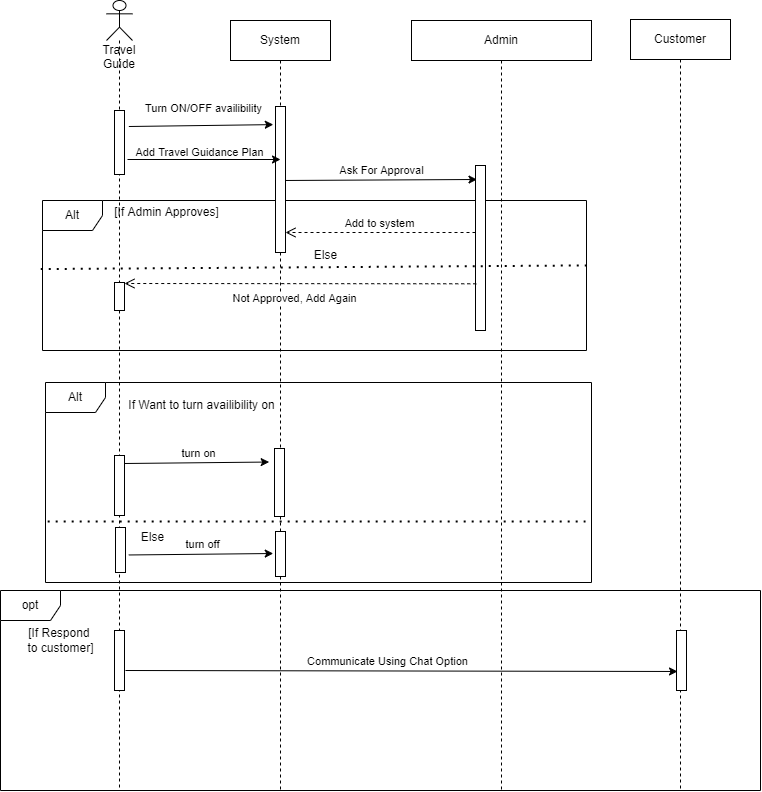

The diagram above was exported from draw.io. Its source (the exported page's mxGraphModel, read from the mxfile embedded in the PNG):
<mxGraphModel dx="1044" dy="509" grid="0" gridSize="10" guides="1" tooltips="1" connect="1" arrows="1" fold="1" page="1" pageScale="1" pageWidth="827" pageHeight="583" math="0" shadow="0">
  <root>
    <mxCell id="0" />
    <mxCell id="1" parent="0" />
    <mxCell id="j1NOwF5FTya-IoRZqVeP-28" value="Alt" style="shape=umlFrame;whiteSpace=wrap;html=1;" parent="1" vertex="1">
      <mxGeometry x="82" y="230" width="544" height="150" as="geometry" />
    </mxCell>
    <mxCell id="j1NOwF5FTya-IoRZqVeP-7" value="Travel Guide" style="shape=umlLifeline;participant=umlActor;perimeter=lifelinePerimeter;whiteSpace=wrap;html=1;container=1;collapsible=0;recursiveResize=0;verticalAlign=top;spacingTop=36;outlineConnect=0;" parent="1" vertex="1">
      <mxGeometry x="146" y="30" width="26" height="790" as="geometry" />
    </mxCell>
    <mxCell id="j1NOwF5FTya-IoRZqVeP-11" value="" style="html=1;points=[];perimeter=orthogonalPerimeter;" parent="j1NOwF5FTya-IoRZqVeP-7" vertex="1">
      <mxGeometry x="8" y="110" width="10" height="64" as="geometry" />
    </mxCell>
    <mxCell id="j1NOwF5FTya-IoRZqVeP-47" value="" style="html=1;points=[];perimeter=orthogonalPerimeter;" parent="j1NOwF5FTya-IoRZqVeP-7" vertex="1">
      <mxGeometry x="8" y="282" width="10" height="28" as="geometry" />
    </mxCell>
    <mxCell id="j1NOwF5FTya-IoRZqVeP-68" value="" style="html=1;points=[];perimeter=orthogonalPerimeter;" parent="j1NOwF5FTya-IoRZqVeP-7" vertex="1">
      <mxGeometry x="8" y="455" width="10" height="60" as="geometry" />
    </mxCell>
    <mxCell id="j1NOwF5FTya-IoRZqVeP-72" value="" style="html=1;points=[];perimeter=orthogonalPerimeter;" parent="j1NOwF5FTya-IoRZqVeP-7" vertex="1">
      <mxGeometry x="8" y="630" width="10" height="60" as="geometry" />
    </mxCell>
    <mxCell id="j1NOwF5FTya-IoRZqVeP-8" value="System" style="shape=umlLifeline;perimeter=lifelinePerimeter;whiteSpace=wrap;html=1;container=1;collapsible=0;recursiveResize=0;outlineConnect=0;" parent="1" vertex="1">
      <mxGeometry x="270" y="50" width="100" height="770" as="geometry" />
    </mxCell>
    <mxCell id="j1NOwF5FTya-IoRZqVeP-27" value="" style="html=1;points=[];perimeter=orthogonalPerimeter;" parent="j1NOwF5FTya-IoRZqVeP-8" vertex="1">
      <mxGeometry x="45" y="86" width="10" height="146" as="geometry" />
    </mxCell>
    <mxCell id="j1NOwF5FTya-IoRZqVeP-9" value="Admin" style="shape=umlLifeline;perimeter=lifelinePerimeter;whiteSpace=wrap;html=1;container=1;collapsible=0;recursiveResize=0;outlineConnect=0;" parent="1" vertex="1">
      <mxGeometry x="451" y="50" width="180" height="770" as="geometry" />
    </mxCell>
    <mxCell id="j1NOwF5FTya-IoRZqVeP-49" value="Alt" style="shape=umlFrame;whiteSpace=wrap;html=1;" parent="j1NOwF5FTya-IoRZqVeP-9" vertex="1">
      <mxGeometry x="-366" y="362" width="546" height="200" as="geometry" />
    </mxCell>
    <mxCell id="j1NOwF5FTya-IoRZqVeP-57" value="" style="endArrow=none;dashed=1;html=1;dashPattern=1 3;strokeWidth=2;rounded=0;exitX=0.004;exitY=0.64;exitDx=0;exitDy=0;exitPerimeter=0;" parent="j1NOwF5FTya-IoRZqVeP-9" edge="1">
      <mxGeometry width="50" height="50" relative="1" as="geometry">
        <mxPoint x="-363.81600000000003" y="501" as="sourcePoint" />
        <mxPoint x="174" y="501" as="targetPoint" />
      </mxGeometry>
    </mxCell>
    <mxCell id="j1NOwF5FTya-IoRZqVeP-34" value="" style="endArrow=classic;html=1;rounded=0;exitX=0.9;exitY=0.238;exitDx=0;exitDy=0;exitPerimeter=0;entryX=0.2;entryY=0.388;entryDx=0;entryDy=0;entryPerimeter=0;" parent="j1NOwF5FTya-IoRZqVeP-9" edge="1">
      <mxGeometry relative="1" as="geometry">
        <mxPoint x="-126.5" y="159.97999999999993" as="sourcePoint" />
        <mxPoint x="65.5" y="158.99999999999997" as="targetPoint" />
      </mxGeometry>
    </mxCell>
    <mxCell id="j1NOwF5FTya-IoRZqVeP-35" value="Ask For Approval" style="edgeLabel;resizable=0;html=1;align=center;verticalAlign=middle;" parent="j1NOwF5FTya-IoRZqVeP-34" connectable="0" vertex="1">
      <mxGeometry relative="1" as="geometry">
        <mxPoint y="-10" as="offset" />
      </mxGeometry>
    </mxCell>
    <mxCell id="j1NOwF5FTya-IoRZqVeP-50" value="If Want to turn availibility on" style="text;html=1;align=center;verticalAlign=middle;resizable=0;points=[];autosize=1;strokeColor=none;fillColor=none;" parent="j1NOwF5FTya-IoRZqVeP-9" vertex="1">
      <mxGeometry x="-289" y="376" width="157" height="18" as="geometry" />
    </mxCell>
    <mxCell id="Ivn3GZdnUyrOZFJlDTzl-2" value="" style="html=1;points=[];perimeter=orthogonalPerimeter;" vertex="1" parent="j1NOwF5FTya-IoRZqVeP-9">
      <mxGeometry x="-296" y="507" width="10" height="45" as="geometry" />
    </mxCell>
    <mxCell id="Ivn3GZdnUyrOZFJlDTzl-3" value="" style="html=1;points=[];perimeter=orthogonalPerimeter;" vertex="1" parent="j1NOwF5FTya-IoRZqVeP-9">
      <mxGeometry x="-136" y="511" width="10" height="45" as="geometry" />
    </mxCell>
    <mxCell id="Ivn3GZdnUyrOZFJlDTzl-4" value="" style="endArrow=classic;html=1;rounded=0;exitX=0.145;exitY=0.405;exitDx=0;exitDy=0;exitPerimeter=0;entryX=-0.534;entryY=0.199;entryDx=0;entryDy=0;entryPerimeter=0;" edge="1" parent="j1NOwF5FTya-IoRZqVeP-9">
      <mxGeometry relative="1" as="geometry">
        <mxPoint x="-282.7399999999999" y="534.47" as="sourcePoint" />
        <mxPoint x="-138.25000000000017" y="533.0020000000001" as="targetPoint" />
      </mxGeometry>
    </mxCell>
    <mxCell id="Ivn3GZdnUyrOZFJlDTzl-5" value="turn off" style="edgeLabel;resizable=0;html=1;align=center;verticalAlign=middle;" connectable="0" vertex="1" parent="Ivn3GZdnUyrOZFJlDTzl-4">
      <mxGeometry relative="1" as="geometry">
        <mxPoint y="-10" as="offset" />
      </mxGeometry>
    </mxCell>
    <mxCell id="j1NOwF5FTya-IoRZqVeP-10" value="Customer" style="shape=umlLifeline;perimeter=lifelinePerimeter;whiteSpace=wrap;html=1;container=1;collapsible=0;recursiveResize=0;outlineConnect=0;" parent="1" vertex="1">
      <mxGeometry x="670" y="49" width="100" height="771" as="geometry" />
    </mxCell>
    <mxCell id="j1NOwF5FTya-IoRZqVeP-21" value="" style="endArrow=classic;html=1;rounded=0;exitX=1.434;exitY=0.25;exitDx=0;exitDy=0;exitPerimeter=0;entryX=-0.22;entryY=0.124;entryDx=0;entryDy=0;entryPerimeter=0;" parent="1" source="j1NOwF5FTya-IoRZqVeP-11" target="j1NOwF5FTya-IoRZqVeP-27" edge="1">
      <mxGeometry relative="1" as="geometry">
        <mxPoint x="164" y="180.03999999999996" as="sourcePoint" />
        <mxPoint x="320.5" y="180.03999999999996" as="targetPoint" />
      </mxGeometry>
    </mxCell>
    <mxCell id="j1NOwF5FTya-IoRZqVeP-22" value="Add Travel Guidance Plan" style="edgeLabel;resizable=0;html=1;align=center;verticalAlign=middle;fontStyle=0" parent="j1NOwF5FTya-IoRZqVeP-21" connectable="0" vertex="1">
      <mxGeometry relative="1" as="geometry">
        <mxPoint x="-3" y="26" as="offset" />
      </mxGeometry>
    </mxCell>
    <mxCell id="j1NOwF5FTya-IoRZqVeP-29" value="" style="html=1;points=[];perimeter=orthogonalPerimeter;" parent="1" vertex="1">
      <mxGeometry x="515" y="195" width="10" height="165" as="geometry" />
    </mxCell>
    <mxCell id="j1NOwF5FTya-IoRZqVeP-36" value="[If Admin Approves]" style="text;html=1;align=center;verticalAlign=middle;resizable=0;points=[];autosize=1;strokeColor=none;fillColor=none;" parent="1" vertex="1">
      <mxGeometry x="146" y="232" width="120" height="20" as="geometry" />
    </mxCell>
    <mxCell id="j1NOwF5FTya-IoRZqVeP-38" value="Add to system" style="html=1;verticalAlign=bottom;endArrow=open;dashed=1;endSize=8;rounded=0;" parent="1" edge="1">
      <mxGeometry relative="1" as="geometry">
        <mxPoint x="515" y="262" as="sourcePoint" />
        <mxPoint x="325" y="262" as="targetPoint" />
        <Array as="points">
          <mxPoint x="480" y="262" />
        </Array>
      </mxGeometry>
    </mxCell>
    <mxCell id="j1NOwF5FTya-IoRZqVeP-39" value="" style="endArrow=none;dashed=1;html=1;dashPattern=1 3;strokeWidth=2;rounded=0;entryX=0.999;entryY=0.433;entryDx=0;entryDy=0;entryPerimeter=0;exitX=-0.003;exitY=0.457;exitDx=0;exitDy=0;exitPerimeter=0;" parent="1" source="j1NOwF5FTya-IoRZqVeP-28" target="j1NOwF5FTya-IoRZqVeP-28" edge="1">
      <mxGeometry width="50" height="50" relative="1" as="geometry">
        <mxPoint x="340" y="295" as="sourcePoint" />
        <mxPoint x="614.05" y="295" as="targetPoint" />
      </mxGeometry>
    </mxCell>
    <mxCell id="j1NOwF5FTya-IoRZqVeP-40" value="Else" style="text;html=1;align=center;verticalAlign=middle;resizable=0;points=[];autosize=1;strokeColor=none;fillColor=none;" parent="1" vertex="1">
      <mxGeometry x="345" y="275" width="40" height="20" as="geometry" />
    </mxCell>
    <mxCell id="j1NOwF5FTya-IoRZqVeP-45" value="" style="endArrow=classic;html=1;rounded=0;" parent="1" edge="1">
      <mxGeometry relative="1" as="geometry">
        <mxPoint x="167" y="189" as="sourcePoint" />
        <mxPoint x="320" y="189" as="targetPoint" />
      </mxGeometry>
    </mxCell>
    <mxCell id="j1NOwF5FTya-IoRZqVeP-46" value="Turn ON/OFF availibility" style="edgeLabel;resizable=0;html=1;align=center;verticalAlign=middle;" parent="j1NOwF5FTya-IoRZqVeP-45" connectable="0" vertex="1">
      <mxGeometry relative="1" as="geometry">
        <mxPoint x="-2" y="-52" as="offset" />
      </mxGeometry>
    </mxCell>
    <mxCell id="j1NOwF5FTya-IoRZqVeP-48" value="Not Approved, Add Again" style="html=1;verticalAlign=bottom;endArrow=open;dashed=1;endSize=8;rounded=0;entryX=1;entryY=0.35;entryDx=0;entryDy=0;entryPerimeter=0;exitX=0.077;exitY=0.717;exitDx=0;exitDy=0;exitPerimeter=0;" parent="1" source="j1NOwF5FTya-IoRZqVeP-29" edge="1">
      <mxGeometry x="0.0284" y="24" relative="1" as="geometry">
        <mxPoint x="316" y="312" as="sourcePoint" />
        <mxPoint x="164" y="313" as="targetPoint" />
        <Array as="points" />
        <mxPoint as="offset" />
      </mxGeometry>
    </mxCell>
    <mxCell id="j1NOwF5FTya-IoRZqVeP-65" value="opt" style="shape=umlFrame;whiteSpace=wrap;html=1;" parent="1" vertex="1">
      <mxGeometry x="40" y="620" width="760" height="200" as="geometry" />
    </mxCell>
    <mxCell id="j1NOwF5FTya-IoRZqVeP-71" value="[If Respond &lt;br&gt;to customer]" style="text;html=1;align=center;verticalAlign=middle;resizable=0;points=[];autosize=1;strokeColor=none;fillColor=none;" parent="1" vertex="1">
      <mxGeometry x="60" y="655" width="80" height="30" as="geometry" />
    </mxCell>
    <mxCell id="j1NOwF5FTya-IoRZqVeP-73" value="" style="html=1;points=[];perimeter=orthogonalPerimeter;" parent="1" vertex="1">
      <mxGeometry x="716" y="660" width="10" height="60" as="geometry" />
    </mxCell>
    <mxCell id="j1NOwF5FTya-IoRZqVeP-74" value="" style="endArrow=classic;html=1;rounded=0;entryX=0.1;entryY=0.683;entryDx=0;entryDy=0;entryPerimeter=0;" parent="1" target="j1NOwF5FTya-IoRZqVeP-73" edge="1">
      <mxGeometry relative="1" as="geometry">
        <mxPoint x="165" y="700" as="sourcePoint" />
        <mxPoint x="715" y="700" as="targetPoint" />
      </mxGeometry>
    </mxCell>
    <mxCell id="j1NOwF5FTya-IoRZqVeP-75" value="Communicate Using Chat Option" style="edgeLabel;resizable=0;html=1;align=center;verticalAlign=middle;" parent="j1NOwF5FTya-IoRZqVeP-74" connectable="0" vertex="1">
      <mxGeometry relative="1" as="geometry">
        <mxPoint x="-14" y="-10" as="offset" />
      </mxGeometry>
    </mxCell>
    <mxCell id="j1NOwF5FTya-IoRZqVeP-54" value="" style="html=1;points=[];perimeter=orthogonalPerimeter;" parent="1" vertex="1">
      <mxGeometry x="314" y="478" width="10" height="68" as="geometry" />
    </mxCell>
    <mxCell id="j1NOwF5FTya-IoRZqVeP-52" value="" style="endArrow=classic;html=1;rounded=0;exitX=0.145;exitY=0.405;exitDx=0;exitDy=0;exitPerimeter=0;entryX=-0.534;entryY=0.199;entryDx=0;entryDy=0;entryPerimeter=0;" parent="1" target="j1NOwF5FTya-IoRZqVeP-54" edge="1" source="j1NOwF5FTya-IoRZqVeP-49">
      <mxGeometry relative="1" as="geometry">
        <mxPoint x="324.5" y="484.98" as="sourcePoint" />
        <mxPoint x="516.5" y="484" as="targetPoint" />
      </mxGeometry>
    </mxCell>
    <mxCell id="j1NOwF5FTya-IoRZqVeP-53" value="turn on" style="edgeLabel;resizable=0;html=1;align=center;verticalAlign=middle;" parent="j1NOwF5FTya-IoRZqVeP-52" connectable="0" vertex="1">
      <mxGeometry relative="1" as="geometry">
        <mxPoint y="-10" as="offset" />
      </mxGeometry>
    </mxCell>
    <mxCell id="j1NOwF5FTya-IoRZqVeP-56" value="Else" style="text;html=1;align=center;verticalAlign=middle;resizable=0;points=[];autosize=1;strokeColor=none;fillColor=none;" parent="1" vertex="1">
      <mxGeometry x="172" y="557" width="40" height="20" as="geometry" />
    </mxCell>
  </root>
</mxGraphModel>